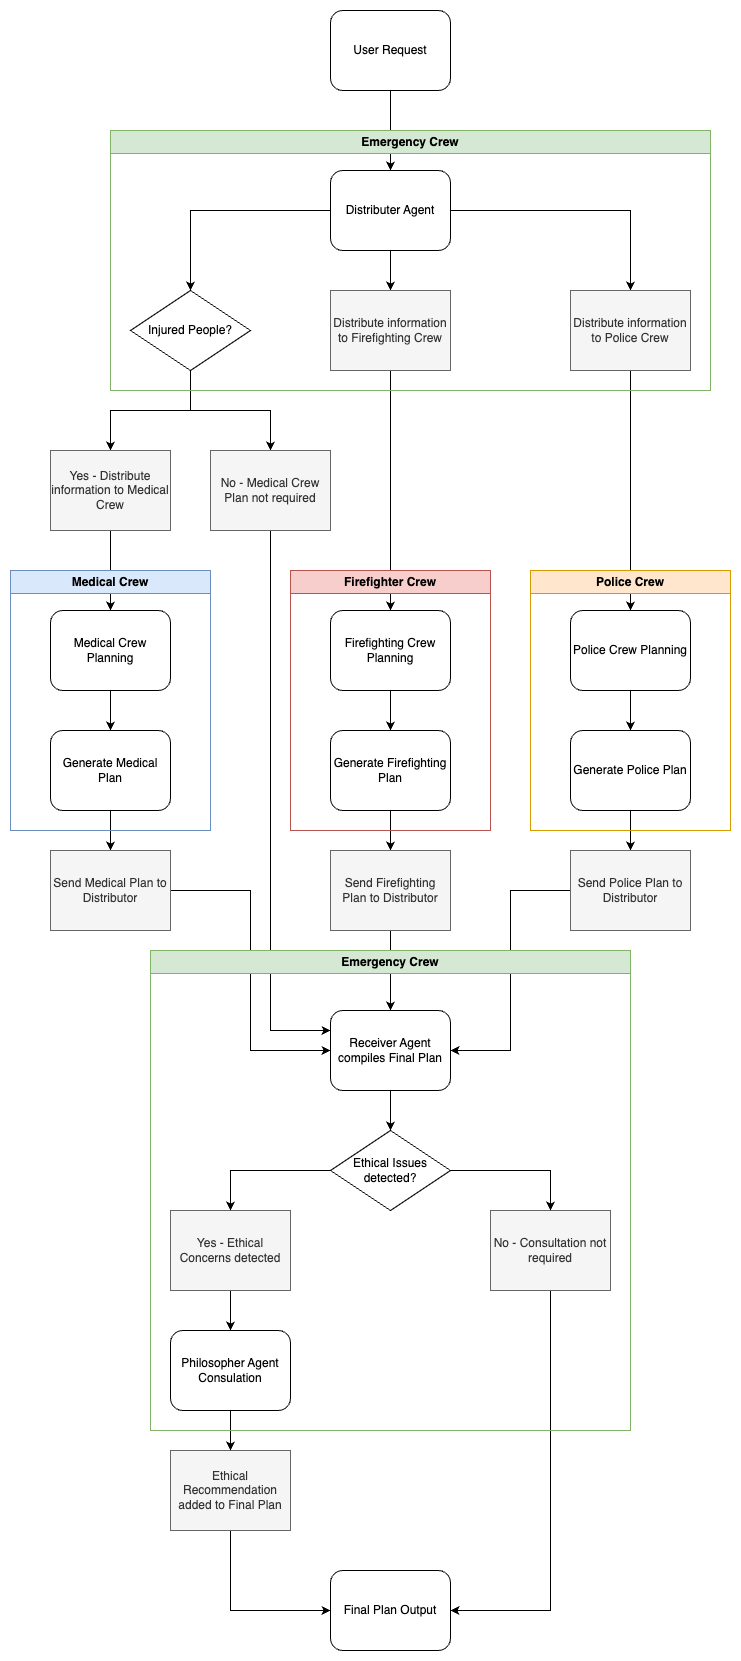

The diagram above was exported from draw.io. Its source (the exported page's mxGraphModel, read from the mxfile embedded in the PNG):
<mxGraphModel dx="2190" dy="1385" grid="1" gridSize="10" guides="1" tooltips="1" connect="1" arrows="1" fold="1" page="1" pageScale="1" pageWidth="827" pageHeight="1169" math="0" shadow="0">
  <root>
    <mxCell id="0" />
    <mxCell id="1" parent="0" />
    <mxCell id="2" style="edgeStyle=orthogonalEdgeStyle;rounded=0;orthogonalLoop=1;jettySize=auto;html=1;entryX=0.5;entryY=0;entryDx=0;entryDy=0;" edge="1" source="3" target="7" parent="1">
      <mxGeometry relative="1" as="geometry" />
    </mxCell>
    <mxCell id="3" value="User Request" style="rounded=1;whiteSpace=wrap;html=1;" vertex="1" parent="1">
      <mxGeometry x="1200" y="40" width="120" height="80" as="geometry" />
    </mxCell>
    <mxCell id="4" style="edgeStyle=orthogonalEdgeStyle;rounded=0;orthogonalLoop=1;jettySize=auto;html=1;entryX=0.5;entryY=0;entryDx=0;entryDy=0;" edge="1" source="7" target="11" parent="1">
      <mxGeometry relative="1" as="geometry" />
    </mxCell>
    <mxCell id="5" style="edgeStyle=orthogonalEdgeStyle;rounded=0;orthogonalLoop=1;jettySize=auto;html=1;entryX=0.5;entryY=0;entryDx=0;entryDy=0;" edge="1" source="7" target="16" parent="1">
      <mxGeometry relative="1" as="geometry" />
    </mxCell>
    <mxCell id="6" style="edgeStyle=orthogonalEdgeStyle;rounded=0;orthogonalLoop=1;jettySize=auto;html=1;entryX=0.5;entryY=0;entryDx=0;entryDy=0;" edge="1" source="7" target="13" parent="1">
      <mxGeometry relative="1" as="geometry" />
    </mxCell>
    <mxCell id="7" value="Distributer Agent" style="rounded=1;whiteSpace=wrap;html=1;" vertex="1" parent="1">
      <mxGeometry x="1200" y="200" width="120" height="80" as="geometry" />
    </mxCell>
    <mxCell id="8" style="edgeStyle=orthogonalEdgeStyle;rounded=0;orthogonalLoop=1;jettySize=auto;html=1;entryX=0.5;entryY=0;entryDx=0;entryDy=0;" edge="1" source="9" target="20" parent="1">
      <mxGeometry relative="1" as="geometry" />
    </mxCell>
    <mxCell id="9" value="Medical Crew Planning" style="rounded=1;whiteSpace=wrap;html=1;" vertex="1" parent="1">
      <mxGeometry x="920" y="640" width="120" height="80" as="geometry" />
    </mxCell>
    <mxCell id="10" style="edgeStyle=orthogonalEdgeStyle;rounded=0;orthogonalLoop=1;jettySize=auto;html=1;entryX=0.5;entryY=0;entryDx=0;entryDy=0;" edge="1" source="11" target="22" parent="1">
      <mxGeometry relative="1" as="geometry" />
    </mxCell>
    <mxCell id="11" value="Distribute information to Firefighting Crew" style="rounded=0;whiteSpace=wrap;html=1;fillColor=#f5f5f5;fontColor=#333333;strokeColor=#666666;" vertex="1" parent="1">
      <mxGeometry x="1200" y="320" width="120" height="80" as="geometry" />
    </mxCell>
    <mxCell id="12" style="edgeStyle=orthogonalEdgeStyle;rounded=0;orthogonalLoop=1;jettySize=auto;html=1;entryX=0.5;entryY=0;entryDx=0;entryDy=0;" edge="1" source="13" target="26" parent="1">
      <mxGeometry relative="1" as="geometry" />
    </mxCell>
    <mxCell id="13" value="Distribute information to Police Crew" style="rounded=0;whiteSpace=wrap;html=1;fillColor=#f5f5f5;fontColor=#333333;strokeColor=#666666;" vertex="1" parent="1">
      <mxGeometry x="1440" y="320" width="120" height="80" as="geometry" />
    </mxCell>
    <mxCell id="14" style="edgeStyle=orthogonalEdgeStyle;rounded=0;orthogonalLoop=1;jettySize=auto;html=1;entryX=0.5;entryY=0;entryDx=0;entryDy=0;" edge="1" source="16" target="18" parent="1">
      <mxGeometry relative="1" as="geometry" />
    </mxCell>
    <mxCell id="15" style="edgeStyle=orthogonalEdgeStyle;rounded=0;orthogonalLoop=1;jettySize=auto;html=1;entryX=0.5;entryY=0;entryDx=0;entryDy=0;" edge="1" source="16" target="30" parent="1">
      <mxGeometry relative="1" as="geometry" />
    </mxCell>
    <mxCell id="16" value="Injured People?" style="rhombus;rounded=0;whiteSpace=wrap;html=1;" vertex="1" parent="1">
      <mxGeometry x="1000" y="320" width="120" height="80" as="geometry" />
    </mxCell>
    <mxCell id="17" style="edgeStyle=orthogonalEdgeStyle;rounded=0;orthogonalLoop=1;jettySize=auto;html=1;entryX=0.5;entryY=0;entryDx=0;entryDy=0;" edge="1" source="18" target="9" parent="1">
      <mxGeometry relative="1" as="geometry" />
    </mxCell>
    <mxCell id="18" value="Yes - Distribute information to Medical Crew" style="rounded=0;whiteSpace=wrap;html=1;fillColor=#f5f5f5;fontColor=#333333;strokeColor=#666666;" vertex="1" parent="1">
      <mxGeometry x="920" y="480" width="120" height="80" as="geometry" />
    </mxCell>
    <mxCell id="19" style="edgeStyle=orthogonalEdgeStyle;rounded=0;orthogonalLoop=1;jettySize=auto;html=1;entryX=0.5;entryY=0;entryDx=0;entryDy=0;" edge="1" source="20" target="45" parent="1">
      <mxGeometry relative="1" as="geometry" />
    </mxCell>
    <mxCell id="20" value="Generate Medical Plan" style="rounded=1;whiteSpace=wrap;html=1;" vertex="1" parent="1">
      <mxGeometry x="920" y="760" width="120" height="80" as="geometry" />
    </mxCell>
    <mxCell id="21" style="edgeStyle=orthogonalEdgeStyle;rounded=0;orthogonalLoop=1;jettySize=auto;html=1;entryX=0.5;entryY=0;entryDx=0;entryDy=0;" edge="1" source="22" target="24" parent="1">
      <mxGeometry relative="1" as="geometry" />
    </mxCell>
    <mxCell id="22" value="Firefighting Crew Planning" style="rounded=1;whiteSpace=wrap;html=1;" vertex="1" parent="1">
      <mxGeometry x="1200" y="640" width="120" height="80" as="geometry" />
    </mxCell>
    <mxCell id="23" style="edgeStyle=orthogonalEdgeStyle;rounded=0;orthogonalLoop=1;jettySize=auto;html=1;entryX=0.5;entryY=0;entryDx=0;entryDy=0;" edge="1" source="24" target="32" parent="1">
      <mxGeometry relative="1" as="geometry" />
    </mxCell>
    <mxCell id="24" value="Generate Firefighting Plan" style="rounded=1;whiteSpace=wrap;html=1;" vertex="1" parent="1">
      <mxGeometry x="1200" y="760" width="120" height="80" as="geometry" />
    </mxCell>
    <mxCell id="25" style="edgeStyle=orthogonalEdgeStyle;rounded=0;orthogonalLoop=1;jettySize=auto;html=1;entryX=0.5;entryY=0;entryDx=0;entryDy=0;" edge="1" source="26" target="28" parent="1">
      <mxGeometry relative="1" as="geometry" />
    </mxCell>
    <mxCell id="26" value="Police Crew Planning" style="rounded=1;whiteSpace=wrap;html=1;" vertex="1" parent="1">
      <mxGeometry x="1440" y="640" width="120" height="80" as="geometry" />
    </mxCell>
    <mxCell id="27" style="edgeStyle=orthogonalEdgeStyle;rounded=0;orthogonalLoop=1;jettySize=auto;html=1;entryX=0.5;entryY=0;entryDx=0;entryDy=0;" edge="1" source="28" target="43" parent="1">
      <mxGeometry relative="1" as="geometry" />
    </mxCell>
    <mxCell id="28" value="Generate Police Plan" style="rounded=1;whiteSpace=wrap;html=1;" vertex="1" parent="1">
      <mxGeometry x="1440" y="760" width="120" height="80" as="geometry" />
    </mxCell>
    <mxCell id="29" style="edgeStyle=orthogonalEdgeStyle;rounded=0;orthogonalLoop=1;jettySize=auto;html=1;entryX=0;entryY=0.25;entryDx=0;entryDy=0;" edge="1" source="30" target="51" parent="1">
      <mxGeometry relative="1" as="geometry" />
    </mxCell>
    <mxCell id="30" value="No - Medical Crew Plan not required" style="rounded=0;whiteSpace=wrap;html=1;fillColor=#f5f5f5;fontColor=#333333;strokeColor=#666666;" vertex="1" parent="1">
      <mxGeometry x="1080" y="480" width="120" height="80" as="geometry" />
    </mxCell>
    <mxCell id="31" style="edgeStyle=orthogonalEdgeStyle;rounded=0;orthogonalLoop=1;jettySize=auto;html=1;entryX=0.5;entryY=0;entryDx=0;entryDy=0;" edge="1" source="32" target="51" parent="1">
      <mxGeometry relative="1" as="geometry" />
    </mxCell>
    <mxCell id="32" value="Send Firefighting Plan to Distributor" style="rounded=0;whiteSpace=wrap;html=1;fillColor=#f5f5f5;fontColor=#333333;strokeColor=#666666;" vertex="1" parent="1">
      <mxGeometry x="1200" y="880" width="120" height="80" as="geometry" />
    </mxCell>
    <mxCell id="33" style="edgeStyle=orthogonalEdgeStyle;rounded=0;orthogonalLoop=1;jettySize=auto;html=1;entryX=0.5;entryY=0;entryDx=0;entryDy=0;" edge="1" source="34" target="40" parent="1">
      <mxGeometry relative="1" as="geometry" />
    </mxCell>
    <mxCell id="34" value="Yes - Ethical Concerns detected" style="rounded=0;whiteSpace=wrap;html=1;fillColor=#f5f5f5;fontColor=#333333;strokeColor=#666666;" vertex="1" parent="1">
      <mxGeometry x="1040" y="1240" width="120" height="80" as="geometry" />
    </mxCell>
    <mxCell id="35" style="edgeStyle=orthogonalEdgeStyle;rounded=0;orthogonalLoop=1;jettySize=auto;html=1;entryX=1;entryY=0.5;entryDx=0;entryDy=0;exitX=0.5;exitY=1;exitDx=0;exitDy=0;" edge="1" source="36" target="41" parent="1">
      <mxGeometry relative="1" as="geometry" />
    </mxCell>
    <mxCell id="36" value="No - Consultation not required" style="rounded=0;whiteSpace=wrap;html=1;fillColor=#f5f5f5;fontColor=#333333;strokeColor=#666666;" vertex="1" parent="1">
      <mxGeometry x="1360" y="1240" width="120" height="80" as="geometry" />
    </mxCell>
    <mxCell id="37" style="edgeStyle=orthogonalEdgeStyle;rounded=0;orthogonalLoop=1;jettySize=auto;html=1;entryX=0;entryY=0.5;entryDx=0;entryDy=0;exitX=0.5;exitY=1;exitDx=0;exitDy=0;" edge="1" source="38" target="41" parent="1">
      <mxGeometry relative="1" as="geometry" />
    </mxCell>
    <mxCell id="38" value="Ethical Recommendation added to Final Plan" style="rounded=0;whiteSpace=wrap;html=1;fillColor=#f5f5f5;fontColor=#333333;strokeColor=#666666;" vertex="1" parent="1">
      <mxGeometry x="1040" y="1480" width="120" height="80" as="geometry" />
    </mxCell>
    <mxCell id="39" style="edgeStyle=orthogonalEdgeStyle;rounded=0;orthogonalLoop=1;jettySize=auto;html=1;entryX=0.5;entryY=0;entryDx=0;entryDy=0;" edge="1" source="40" target="38" parent="1">
      <mxGeometry relative="1" as="geometry" />
    </mxCell>
    <mxCell id="40" value="Philosopher Agent Consulation" style="rounded=1;whiteSpace=wrap;html=1;" vertex="1" parent="1">
      <mxGeometry x="1040" y="1360" width="120" height="80" as="geometry" />
    </mxCell>
    <mxCell id="41" value="Final Plan Output" style="rounded=1;whiteSpace=wrap;html=1;" vertex="1" parent="1">
      <mxGeometry x="1200" y="1600" width="120" height="80" as="geometry" />
    </mxCell>
    <mxCell id="42" style="edgeStyle=orthogonalEdgeStyle;rounded=0;orthogonalLoop=1;jettySize=auto;html=1;entryX=1;entryY=0.5;entryDx=0;entryDy=0;" edge="1" source="43" target="51" parent="1">
      <mxGeometry relative="1" as="geometry" />
    </mxCell>
    <mxCell id="43" value="Send Police Plan to Distributor" style="rounded=0;whiteSpace=wrap;html=1;fillColor=#f5f5f5;fontColor=#333333;strokeColor=#666666;" vertex="1" parent="1">
      <mxGeometry x="1440" y="880" width="120" height="80" as="geometry" />
    </mxCell>
    <mxCell id="44" style="edgeStyle=orthogonalEdgeStyle;rounded=0;orthogonalLoop=1;jettySize=auto;html=1;entryX=0;entryY=0.5;entryDx=0;entryDy=0;" edge="1" source="45" target="51" parent="1">
      <mxGeometry relative="1" as="geometry" />
    </mxCell>
    <mxCell id="45" value="Send Medical Plan to Distributor" style="rounded=0;whiteSpace=wrap;html=1;fillColor=#f5f5f5;fontColor=#333333;strokeColor=#666666;" vertex="1" parent="1">
      <mxGeometry x="920" y="880" width="120" height="80" as="geometry" />
    </mxCell>
    <mxCell id="46" value="Medical Crew" style="swimlane;whiteSpace=wrap;html=1;fillColor=#dae8fc;strokeColor=#6c8ebf;" vertex="1" parent="1">
      <mxGeometry x="880" y="600" width="200" height="260" as="geometry" />
    </mxCell>
    <mxCell id="47" value="Firefighter Crew" style="swimlane;whiteSpace=wrap;html=1;fillColor=#f8cecc;strokeColor=#b85450;" vertex="1" parent="1">
      <mxGeometry x="1160" y="600" width="200" height="260" as="geometry" />
    </mxCell>
    <mxCell id="48" value="Police Crew" style="swimlane;whiteSpace=wrap;html=1;fillColor=#ffe6cc;strokeColor=#d79b00;" vertex="1" parent="1">
      <mxGeometry x="1400" y="600" width="200" height="260" as="geometry" />
    </mxCell>
    <mxCell id="49" value="Emergency Crew" style="swimlane;whiteSpace=wrap;html=1;fillColor=#d5e8d4;strokeColor=#82b366;" vertex="1" parent="1">
      <mxGeometry x="1020" y="980" width="480" height="480" as="geometry" />
    </mxCell>
    <mxCell id="50" style="edgeStyle=orthogonalEdgeStyle;rounded=0;orthogonalLoop=1;jettySize=auto;html=1;entryX=0.5;entryY=0;entryDx=0;entryDy=0;" edge="1" parent="49" source="51" target="52">
      <mxGeometry relative="1" as="geometry" />
    </mxCell>
    <mxCell id="51" value="Receiver Agent compiles Final Plan" style="rounded=1;whiteSpace=wrap;html=1;" vertex="1" parent="49">
      <mxGeometry x="180" y="60" width="120" height="80" as="geometry" />
    </mxCell>
    <mxCell id="52" value="Ethical Issues detected?" style="rhombus;rounded=0;whiteSpace=wrap;html=1;" vertex="1" parent="49">
      <mxGeometry x="180" y="180" width="120" height="80" as="geometry" />
    </mxCell>
    <mxCell id="53" style="edgeStyle=orthogonalEdgeStyle;rounded=0;orthogonalLoop=1;jettySize=auto;html=1;entryX=0.5;entryY=0;entryDx=0;entryDy=0;" edge="1" source="52" target="36" parent="1">
      <mxGeometry relative="1" as="geometry" />
    </mxCell>
    <mxCell id="54" style="edgeStyle=orthogonalEdgeStyle;rounded=0;orthogonalLoop=1;jettySize=auto;html=1;entryX=0.5;entryY=0;entryDx=0;entryDy=0;" edge="1" source="52" target="34" parent="1">
      <mxGeometry relative="1" as="geometry" />
    </mxCell>
    <mxCell id="55" value="Emergency Crew" style="swimlane;whiteSpace=wrap;html=1;fillColor=#d5e8d4;strokeColor=#82b366;" vertex="1" parent="1">
      <mxGeometry x="980" y="160" width="600" height="260" as="geometry" />
    </mxCell>
  </root>
</mxGraphModel>